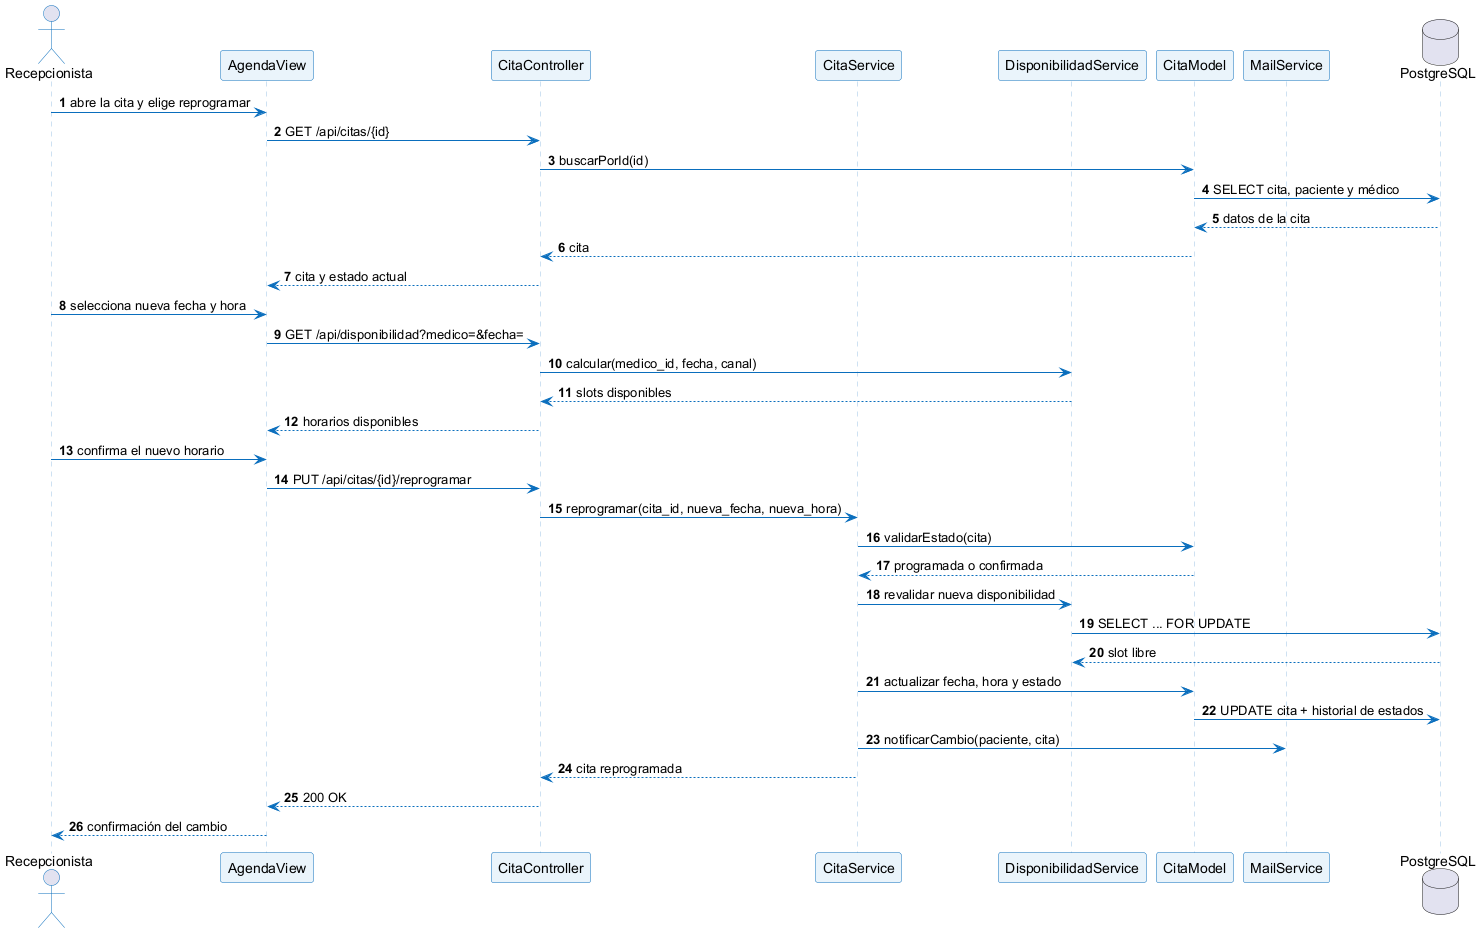

The diagram above was rendered by PlantUML. Its source (embedded in the PNG):
@startuml
skinparam defaultFontName Arial
skinparam shadowing false
skinparam sequence {
  ArrowColor #0A6EBD
  ActorBorderColor #0A6EBD
  LifeLineBorderColor #9CC3E5
  LifeLineBackgroundColor #F7FBFF
  ParticipantBorderColor #0A6EBD
  ParticipantBackgroundColor #EAF4FB
  FontSize 10
}
autonumber
actor "Recepcionista" as RCP
participant "AgendaView" as V
participant "CitaController" as C
participant "CitaService" as S
participant "DisponibilidadService" as D
participant "CitaModel" as M
participant "MailService" as MAIL
database "PostgreSQL" as DB
RCP -> V : abre la cita y elige reprogramar
V -> C : GET /api/citas/{id}
C -> M : buscarPorId(id)
M -> DB : SELECT cita, paciente y médico
DB --> M : datos de la cita
M --> C : cita
C --> V : cita y estado actual
RCP -> V : selecciona nueva fecha y hora
V -> C : GET /api/disponibilidad?medico=&fecha=
C -> D : calcular(medico_id, fecha, canal)
D --> C : slots disponibles
C --> V : horarios disponibles
RCP -> V : confirma el nuevo horario
V -> C : PUT /api/citas/{id}/reprogramar
C -> S : reprogramar(cita_id, nueva_fecha, nueva_hora)
S -> M : validarEstado(cita)
M --> S : programada o confirmada
S -> D : revalidar nueva disponibilidad
D -> DB : SELECT ... FOR UPDATE
DB --> D : slot libre
S -> M : actualizar fecha, hora y estado
M -> DB : UPDATE cita + historial de estados
S -> MAIL : notificarCambio(paciente, cita)
S --> C : cita reprogramada
C --> V : 200 OK
V --> RCP : confirmación del cambio
@enduml